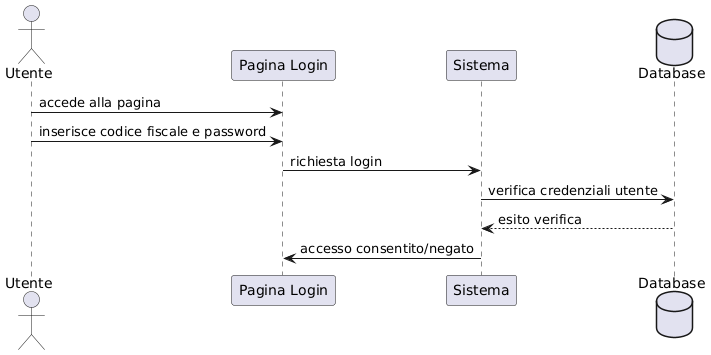

The diagram above was rendered by PlantUML. Its source (embedded in the PNG):
@startuml
actor Utente
participant "Pagina Login" as Pagina
participant Sistema
database Database

Utente -> Pagina : accede alla pagina
Utente -> Pagina : inserisce codice fiscale e password

Pagina -> Sistema : richiesta login
Sistema -> Database : verifica credenziali utente
Database --> Sistema : esito verifica
Sistema -> Pagina : accesso consentito/negato
@enduml